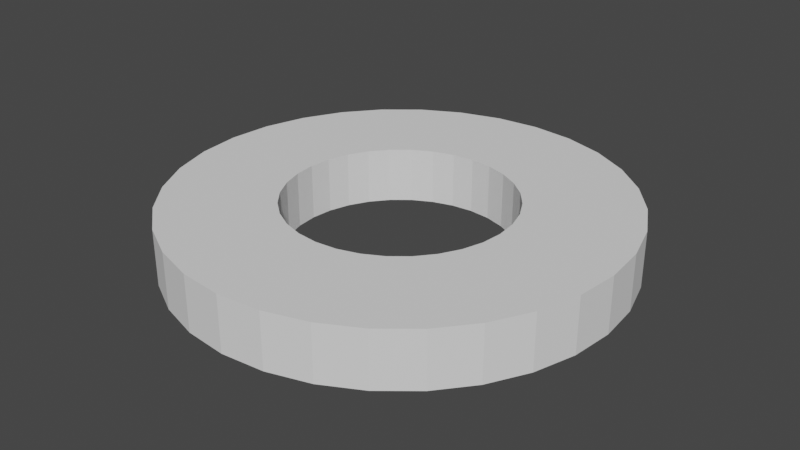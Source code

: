 # Source: Cylinder_with_whole.blend  (saved by Blender 2.91.10; exported with 4.5.12 LTS)
import bpy
from mathutils import Matrix  # noqa: F401  (used for matrix-valued properties, if any)

bpy.ops.wm.read_factory_settings(use_empty=True)
scene = bpy.context.scene
scene.name = 'Scene'

# ---- collections
col_collection = bpy.data.collections.new('Collection'); scene.collection.children.link(col_collection)

# ---- world
world_world = bpy.data.worlds.new('World'); scene.world = world_world
world_world.use_nodes = True; world_world.node_tree.nodes.clear()
_N = world_world.node_tree.nodes; _L = world_world.node_tree.links
n0 = _N.new('ShaderNodeOutputWorld'); n0.name = 'World Output'; n0.location = (300, 300)
n1 = _N.new('ShaderNodeBackground'); n1.name = 'Background'; n1.location = (10, 300)
n1.inputs[0].default_value = (0.05088, 0.05088, 0.05088, 1.0)
_L.new(n1.outputs[0], n0.inputs[0])
n0.is_active_output = True
world_world.color = (0.05088, 0.05088, 0.05088)
world_world.use_sun_shadow = False
world_world.sun_shadow_jitter_overblur = 0.0

# ---- meshes
me_cylinder_001 = bpy.data.meshes.new('Cylinder.001')
me_cylinder_001.from_pydata([(0.0, 1.0, -1.0), (0.0, 1.0, 1.0), (0.1951, 0.9808, -1.0), (0.1951, 0.9808, 1.0), (0.3827, 0.9239, -1.0), (0.3827, 0.9239, 1.0), (0.5556, 0.8315, -1.0), (0.5556, 0.8315, 1.0), (0.7071, 0.7071, -1.0), (0.7071, 0.7071, 1.0), (0.8315, 0.5556, -1.0), (0.8315, 0.5556, 1.0), (0.9239, 0.3827, -1.0), (0.9239, 0.3827, 1.0), (0.9808, 0.1951, -1.0), (0.9808, 0.1951, 1.0), (1.0, 7.55e-08, -1.0), (1.0, 7.55e-08, 1.0), (0.9808, -0.1951, -1.0), (0.9808, -0.1951, 1.0), (0.9239, -0.3827, -1.0), (0.9239, -0.3827, 1.0), (0.8315, -0.5556, -1.0), (0.8315, -0.5556, 1.0), (0.7071, -0.7071, -1.0), (0.7071, -0.7071, 1.0), (0.5556, -0.8315, -1.0), (0.5556, -0.8315, 1.0), (0.3827, -0.9239, -1.0), (0.3827, -0.9239, 1.0), (0.1951, -0.9808, -1.0), (0.1951, -0.9808, 1.0), (-3.258e-07, -1.0, -1.0), (-3.258e-07, -1.0, 1.0), (-0.1951, -0.9808, -1.0), (-0.1951, -0.9808, 1.0), (-0.3827, -0.9239, -1.0), (-0.3827, -0.9239, 1.0), (-0.5556, -0.8315, -1.0), (-0.5556, -0.8315, 1.0), (-0.7071, -0.7071, -1.0), (-0.7071, -0.7071, 1.0), (-0.8315, -0.5556, -1.0), (-0.8315, -0.5556, 1.0), (-0.9239, -0.3827, -1.0), (-0.9239, -0.3827, 1.0), (-0.9808, -0.1951, -1.0), (-0.9808, -0.1951, 1.0), (-1.0, 9.656e-07, -1.0), (-1.0, 9.656e-07, 1.0), (-0.9808, 0.1951, -1.0), (-0.9808, 0.1951, 1.0), (-0.9239, 0.3827, -1.0), (-0.9239, 0.3827, 1.0), (-0.8315, 0.5556, -1.0), (-0.8315, 0.5556, 1.0), (-0.7071, 0.7071, -1.0), (-0.7071, 0.7071, 1.0), (-0.5556, 0.8315, -1.0), (-0.5556, 0.8315, 1.0), (-0.3827, 0.9239, -1.0), (-0.3827, 0.9239, 1.0), (-0.1951, 0.9808, -1.0), (-0.1951, 0.9808, 1.0), (4.47e-08, 0.5, 1.0), (0.09754, 0.4904, 1.0), (0.1913, 0.4619, 1.0), (0.2778, 0.4157, 1.0), (0.3536, 0.3536, 1.0), (0.4157, 0.2778, 1.0), (0.4619, 0.1913, 1.0), (0.4904, 0.09755, 1.0), (0.5, 5.364e-07, 1.0), (0.4904, -0.09754, 1.0), (0.4619, -0.1913, 1.0), (0.4157, -0.2778, 1.0), (0.3536, -0.3536, 1.0), (0.2778, -0.4157, 1.0), (0.1913, -0.4619, 1.0), (0.09755, -0.4904, 1.0), (3.278e-07, -0.5, 1.0), (-0.09755, -0.4904, 1.0), (-0.1913, -0.4619, 1.0), (-0.2778, -0.4157, 1.0), (-0.3536, -0.3536, 1.0), (-0.4157, -0.2778, 1.0), (-0.4619, -0.1913, 1.0), (-0.4904, -0.09755, 1.0), (-0.5, 0.0, 1.0), (-0.4904, 0.09755, 1.0), (-0.4619, 0.1913, 1.0), (-0.4157, 0.2778, 1.0), (-0.3536, 0.3536, 1.0), (-0.2778, 0.4157, 1.0), (-0.1913, 0.4619, 1.0), (-0.09755, 0.4904, 1.0), (0.3536, 0.3536, -1.0), (-0.4619, -0.1913, -1.0), (0.5, 5.364e-07, -1.0), (0.4157, 0.2778, -1.0), (0.4904, -0.09754, -1.0), (-0.4904, -0.09755, -1.0), (0.4619, -0.1913, -1.0), (-0.5, 0.0, -1.0), (0.4157, -0.2778, -1.0), (-0.4904, 0.09755, -1.0), (-0.09755, 0.4904, -1.0), (0.3536, -0.3536, -1.0), (4.47e-08, 0.5, -1.0), (-0.1913, -0.4619, -1.0), (-0.4619, 0.1913, -1.0), (-0.2778, -0.4157, -1.0), (0.2778, -0.4157, -1.0), (0.4619, 0.1913, -1.0), (-0.4157, 0.2778, -1.0), (-0.3536, -0.3536, -1.0), (0.1913, -0.4619, -1.0), (0.4904, 0.09755, -1.0), (-0.4157, -0.2778, -1.0), (0.09754, 0.4904, -1.0), (-0.3536, 0.3536, -1.0), (0.09755, -0.4904, -1.0), (0.1913, 0.4619, -1.0), (-0.2778, 0.4157, -1.0), (3.278e-07, -0.5, -1.0), (0.2778, 0.4157, -1.0), (-0.1913, 0.4619, -1.0), (-0.09755, -0.4904, -1.0)], [], [(0, 1, 3, 2), (2, 3, 5, 4), (4, 5, 7, 6), (6, 7, 9, 8), (8, 9, 11, 10), (10, 11, 13, 12), (12, 13, 15, 14), (14, 15, 17, 16), (16, 17, 19, 18), (18, 19, 21, 20), (20, 21, 23, 22), (22, 23, 25, 24), (24, 25, 27, 26), (26, 27, 29, 28), (28, 29, 31, 30), (30, 31, 33, 32), (32, 33, 35, 34), (34, 35, 37, 36), (36, 37, 39, 38), (38, 39, 41, 40), (40, 41, 43, 42), (42, 43, 45, 44), (44, 45, 47, 46), (46, 47, 49, 48), (48, 49, 51, 50), (50, 51, 53, 52), (52, 53, 55, 54), (54, 55, 57, 56), (56, 57, 59, 58), (58, 59, 61, 60), (3, 1, 63, 61, 59, 57, 55, 53, 51, 49, 88, 89, 90, 91, 92, 93, 94, 95, 64, 65, 66, 67, 68, 69, 70, 71, 72, 17, 15, 13, 11, 9, 7, 5), (60, 61, 63, 62), (62, 63, 1, 0), (17, 72, 73, 74, 75, 76, 77, 78, 79, 80, 81, 82, 83, 84, 85, 86, 87, 88, 49, 47, 45, 43, 41, 39, 37, 35, 33, 31, 29, 27, 25, 23, 21, 19), (0, 2, 4, 6, 8, 10, 12, 14, 117, 113, 99, 96, 125, 122, 119, 108, 106, 62), (117, 14, 16, 18, 20, 22, 24, 26, 28, 30, 32, 34, 36, 38, 40, 42, 44, 46, 48, 50, 52, 54, 56, 58, 60, 62, 106, 126, 123, 120, 114, 110, 105, 103, 101, 97, 118, 115, 111, 109, 127, 124, 121, 116, 112, 107, 104, 102, 100, 98), (99, 69, 68, 96), (108, 64, 95, 106), (111, 83, 82, 109), (113, 70, 69, 99), (115, 84, 83, 111), (117, 71, 70, 113), (118, 85, 84, 115), (98, 72, 71, 117), (97, 86, 85, 118), (100, 73, 72, 98), (101, 87, 86, 97), (102, 74, 73, 100), (103, 88, 87, 101), (104, 75, 74, 102), (105, 89, 88, 103), (107, 76, 75, 104), (110, 90, 89, 105), (112, 77, 76, 107), (114, 91, 90, 110), (116, 78, 77, 112), (119, 65, 64, 108), (120, 92, 91, 114), (121, 79, 78, 116), (122, 66, 65, 119), (123, 93, 92, 120), (124, 80, 79, 121), (125, 67, 66, 122), (126, 94, 93, 123), (127, 81, 80, 124), (96, 68, 67, 125), (106, 95, 94, 126), (109, 82, 81, 127)])
_uv = me_cylinder_001.uv_layers.new(name='UVMap')
_uv.uv.foreach_set('vector', [1.0, 0.5, 1.0, 1.0, 0.9688, 1.0, 0.9688, 0.5, 0.9688, 0.5, 0.9688, 1.0, 0.9375, 1.0, 0.9375, 0.5, 0.9375, 0.5, 0.9375, 1.0, 0.9062, 1.0, 0.9062, 0.5, 0.9062, 0.5, 0.9062, 1.0, 0.875, 1.0, 0.875, 0.5, 0.875, 0.5, 0.875, 1.0, 0.8438, 1.0, 0.8438, 0.5, 0.8438, 0.5, 0.8438, 1.0, 0.8125, 1.0, 0.8125, 0.5, 0.8125, 0.5, 0.8125, 1.0, 0.7812, 1.0, 0.7812, 0.5, 0.7812, 0.5, 0.7812, 1.0, 0.75, 1.0, 0.75, 0.5, 0.75, 0.5, 0.75, 1.0, 0.7188, 1.0, 0.7188, 0.5, 0.7188, 0.5, 0.7188, 1.0, 0.6875, 1.0, 0.6875, 0.5, 0.6875, 0.5, 0.6875, 1.0, 0.6562, 1.0, 0.6562, 0.5, 0.6562, 0.5, 0.6562, 1.0, 0.625, 1.0, 0.625, 0.5, 0.625, 0.5, 0.625, 1.0, 0.5938, 1.0, 0.5938, 0.5, 0.5938, 0.5, 0.5938, 1.0, 0.5625, 1.0, 0.5625, 0.5, 0.5625, 0.5, 0.5625, 1.0, 0.5312, 1.0, 0.5312, 0.5, 0.5312, 0.5, 0.5312, 1.0, 0.5, 1.0, 0.5, 0.5, 0.5, 0.5, 0.5, 1.0, 0.4688, 1.0, 0.4688, 0.5, 0.4688, 0.5, 0.4688, 1.0, 0.4375, 1.0, 0.4375, 0.5, 0.4375, 0.5, 0.4375, 1.0, 0.4062, 1.0, 0.4062, 0.5, 0.4062, 0.5, 0.4062, 1.0, 0.375, 1.0, 0.375, 0.5, 0.375, 0.5, 0.375, 1.0, 0.3438, 1.0, 0.3438, 0.5, 0.3438, 0.5, 0.3438, 1.0, 0.3125, 1.0, 0.3125, 0.5, 0.3125, 0.5, 0.3125, 1.0, 0.2812, 1.0, 0.2812, 0.5, 0.2812, 0.5, 0.2812, 1.0, 0.25, 1.0, 0.25, 0.5, 0.25, 0.5, 0.25, 1.0, 0.2188, 1.0, 0.2188, 0.5, 0.2188, 0.5, 0.2188, 1.0, 0.1875, 1.0, 0.1875, 0.5, 0.1875, 0.5, 0.1875, 1.0, 0.1562, 1.0, 0.1562, 0.5, 0.1562, 0.5, 0.1562, 1.0, 0.125, 1.0, 0.125, 0.5, 0.125, 0.5, 0.125, 1.0, 0.09375, 1.0, 0.09375, 0.5, 0.09375, 0.5, 0.09375, 1.0, 0.0625, 1.0, 0.0625, 0.5, 0.2968, 0.4854, 0.25, 0.49, 0.2032, 0.4854, 0.1582, 0.4717, 0.1167, 0.4496, 0.08029, 0.4197, 0.05045, 0.3833, 0.02827, 0.3418, 0.01461, 0.2968, 0.01, 0.25, 0.13, 0.25, 0.1323, 0.2734, 0.1391, 0.2959, 0.1502, 0.3167, 0.1651, 0.3349, 0.1833, 0.3498, 0.2041, 0.3609, 0.2266, 0.3677, 0.25, 0.37, 0.2734, 0.3677, 0.2959, 0.3609, 0.3167, 0.3498, 0.3349, 0.3349, 0.3498, 0.3167, 0.3609, 0.2959, 0.3677, 0.2734, 0.37, 0.25, 0.49, 0.25, 0.4854, 0.2968, 0.4717, 0.3418, 0.4496, 0.3833, 0.4197, 0.4197, 0.3833, 0.4496, 0.3418, 0.4717, 0.0625, 0.5, 0.0625, 1.0, 0.03125, 1.0, 0.03125, 0.5, 0.03125, 0.5, 0.03125, 1.0, 0.0, 1.0, 0.0, 0.5, 0.49, 0.25, 0.37, 0.25, 0.3677, 0.2266, 0.3609, 0.2041, 0.3498, 0.1833, 0.3349, 0.1651, 0.3167, 0.1502, 0.2959, 0.1391, 0.2734, 0.1323, 0.25, 0.13, 0.2266, 0.1323, 0.2041, 0.1391, 0.1833, 0.1502, 0.1651, 0.1651, 0.1502, 0.1833, 0.1391, 0.2041, 0.1323, 0.2266, 0.13, 0.25, 0.01, 0.25, 0.01461, 0.2032, 0.02827, 0.1582, 0.05045, 0.1167, 0.08029, 0.08029, 0.1167, 0.05045, 0.1582, 0.02827, 0.2032, 0.01461, 0.25, 0.01, 0.2968, 0.01461, 0.3418, 0.02827, 0.3833, 0.05045, 0.4197, 0.08029, 0.4496, 0.1167, 0.4717, 0.1582, 0.4854, 0.2032, 0.75, 0.49, 0.7968, 0.4854, 0.8418, 0.4717, 0.8833, 0.4496, 0.9197, 0.4197, 0.9496, 0.3833, 0.9717, 0.3418, 0.9854, 0.2968, 0.8677, 0.2734, 0.8609, 0.2959, 0.8498, 0.3167, 0.8349, 0.3349, 0.8167, 0.3498, 0.7959, 0.3609, 0.7734, 0.3677, 0.75, 0.37, 0.7266, 0.3677, 0.7032, 0.4854, 0.8677, 0.2734, 0.9854, 0.2968, 0.99, 0.25, 0.9854, 0.2032, 0.9717, 0.1582, 0.9496, 0.1167, 0.9197, 0.08029, 0.8833, 0.05045, 0.8418, 0.02827, 0.7968, 0.01461, 0.75, 0.01, 0.7032, 0.01461, 0.6582, 0.02827, 0.6167, 0.05045, 0.5803, 0.08029, 0.5504, 0.1167, 0.5283, 0.1582, 0.5146, 0.2032, 0.51, 0.25, 0.5146, 0.2968, 0.5283, 0.3418, 0.5504, 0.3833, 0.5803, 0.4197, 0.6167, 0.4496, 0.6582, 0.4717, 0.7032, 0.4854, 0.7266, 0.3677, 0.7041, 0.3609, 0.6833, 0.3498, 0.6651, 0.3349, 0.6502, 0.3167, 0.6391, 0.2959, 0.6323, 0.2734, 0.63, 0.25, 0.6323, 0.2266, 0.6391, 0.2041, 0.6502, 0.1833, 0.6651, 0.1651, 0.6833, 0.1502, 0.7041, 0.1391, 0.7266, 0.1323, 0.75, 0.13, 0.7734, 0.1323, 0.7959, 0.1391, 0.8167, 0.1502, 0.8349, 0.1651, 0.8498, 0.1833, 0.8609, 0.2041, 0.8677, 0.2266, 0.87, 0.25, 0.3498, 0.3167, 0.3498, 0.3167, 0.3349, 0.3349, 0.3349, 0.3349, 0.25, 0.37, 0.25, 0.37, 0.2266, 0.3677, 0.2266, 0.3677, 0.1833, 0.1502, 0.1833, 0.1502, 0.2041, 0.1391, 0.2041, 0.1391, 0.3609, 0.2959, 0.3609, 0.2959, 0.3498, 0.3167, 0.3498, 0.3167, 0.1651, 0.1651, 0.1651, 0.1651, 0.1833, 0.1502, 0.1833, 0.1502, 0.3677, 0.2734, 0.3677, 0.2734, 0.3609, 0.2959, 0.3609, 0.2959, 0.1502, 0.1833, 0.1502, 0.1833, 0.1651, 0.1651, 0.1651, 0.1651, 0.37, 0.25, 0.37, 0.25, 0.3677, 0.2734, 0.3677, 0.2734, 0.1391, 0.2041, 0.1391, 0.2041, 0.1502, 0.1833, 0.1502, 0.1833, 0.3677, 0.2266, 0.3677, 0.2266, 0.37, 0.25, 0.37, 0.25, 0.1323, 0.2266, 0.1323, 0.2266, 0.1391, 0.2041, 0.1391, 0.2041, 0.3609, 0.2041, 0.3609, 0.2041, 0.3677, 0.2266, 0.3677, 0.2266, 0.13, 0.25, 0.13, 0.25, 0.1323, 0.2266, 0.1323, 0.2266, 0.3498, 0.1833, 0.3498, 0.1833, 0.3609, 0.2041, 0.3609, 0.2041, 0.1323, 0.2734, 0.1323, 0.2734, 0.13, 0.25, 0.13, 0.25, 0.3349, 0.1651, 0.3349, 0.1651, 0.3498, 0.1833, 0.3498, 0.1833, 0.1391, 0.2959, 0.1391, 0.2959, 0.1323, 0.2734, 0.1323, 0.2734, 0.3167, 0.1502, 0.3167, 0.1502, 0.3349, 0.1651, 0.3349, 0.1651, 0.1502, 0.3167, 0.1502, 0.3167, 0.1391, 0.2959, 0.1391, 0.2959, 0.2959, 0.1391, 0.2959, 0.1391, 0.3167, 0.1502, 0.3167, 0.1502, 0.2734, 0.3677, 0.2734, 0.3677, 0.25, 0.37, 0.25, 0.37, 0.1651, 0.3349, 0.1651, 0.3349, 0.1502, 0.3167, 0.1502, 0.3167, 0.2734, 0.1323, 0.2734, 0.1323, 0.2959, 0.1391, 0.2959, 0.1391, 0.2959, 0.3609, 0.2959, 0.3609, 0.2734, 0.3677, 0.2734, 0.3677, 0.1833, 0.3498, 0.1833, 0.3498, 0.1651, 0.3349, 0.1651, 0.3349, 0.25, 0.13, 0.25, 0.13, 0.2734, 0.1323, 0.2734, 0.1323, 0.3167, 0.3498, 0.3167, 0.3498, 0.2959, 0.3609, 0.2959, 0.3609, 0.2041, 0.3609, 0.2041, 0.3609, 0.1833, 0.3498, 0.1833, 0.3498, 0.2266, 0.1323, 0.2266, 0.1323, 0.25, 0.13, 0.25, 0.13, 0.3349, 0.3349, 0.3349, 0.3349, 0.3167, 0.3498, 0.3167, 0.3498, 0.2266, 0.3677, 0.2266, 0.3677, 0.2041, 0.3609, 0.2041, 0.3609, 0.2041, 0.1391, 0.2041, 0.1391, 0.2266, 0.1323, 0.2266, 0.1323])
me_cylinder_001.use_remesh_fix_poles = True
me_cylinder_001.use_remesh_preserve_attributes = False
me_cylinder_001.use_mirror_vertex_groups = False
me_cylinder_001.update()

# ---- objects
ob_cylinder = bpy.data.objects.new('Cylinder', me_cylinder_001)

# ---- transforms, parenting, visibility, modifiers, constraints
ob_cylinder.location = (0.0, 0.0, -1.0)
ob_cylinder.scale = (8.0, 8.0, 1.0)
ob_cylinder.lineart.crease_threshold = 0.0

# ---- collection membership
col_collection.objects.link(ob_cylinder)

# ---- scene / render settings (as saved in the file)
scene.frame_start = 1; scene.frame_end = 250; scene.frame_set(111)
scene.render.engine = 'BLENDER_EEVEE_NEXT'
scene.cycles.use_denoising = False
scene.cycles.samples = 128
scene.cycles.sampling_pattern = 'TABULATED_SOBOL'
scene.cycles.use_adaptive_sampling = False
scene.cycles.use_light_tree = False
scene.view_settings.view_transform = 'Filmic'
bpy.context.view_layer.update()

# ---- added for rendering (the .blend has no active camera and no usable light): camera, sun
cam_auto = bpy.data.cameras.new('AutoCamera')
cam_auto.lens = 50.0
cam_auto.sensor_width = 36.0
cam_auto.clip_end = 1000.0
ob_auto_camera = bpy.data.objects.new('AutoCamera', cam_auto)
scene.collection.objects.link(ob_auto_camera)
ob_auto_camera.location = (21.0171, -25.2205, 15.8137)
ob_auto_camera.rotation_euler = (1.09748, -7.21219e-08, 0.694738)
scene.camera = ob_auto_camera
light_auto_sun = bpy.data.lights.new('AutoSun', 'SUN')
light_auto_sun.energy = 3.0
light_auto_sun.angle = 0.0523599
ob_auto_sun = bpy.data.objects.new('AutoSun', light_auto_sun)
scene.collection.objects.link(ob_auto_sun)
ob_auto_sun.rotation_euler = (0.872665, 0.174533, 0.523599)
bpy.context.view_layer.update()
